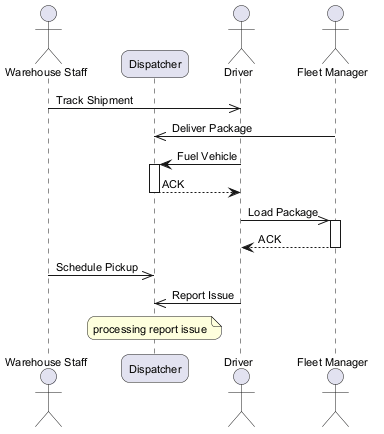

The diagram above was rendered by PlantUML. Its source (embedded in the PNG):
@startuml
skinparam backgroundColor #FFFFFF
skinparam roundCorner 15
skinparam defaultFontSize 11
actor "Warehouse Staff" as WS
participant "Dispatcher" as D
actor "Driver" as D2
actor "Fleet Manager" as FM
WS ->> D2 : Track Shipment
FM ->> D : Deliver Package
D2 -> D : Fuel Vehicle
activate D
D --> D2 : ACK
deactivate D
D2 ->> FM : Load Package
activate FM
FM --> D2 : ACK
deactivate FM
WS ->> D : Schedule Pickup
D2 ->> D : Report Issue
note over D : processing report issue
@enduml